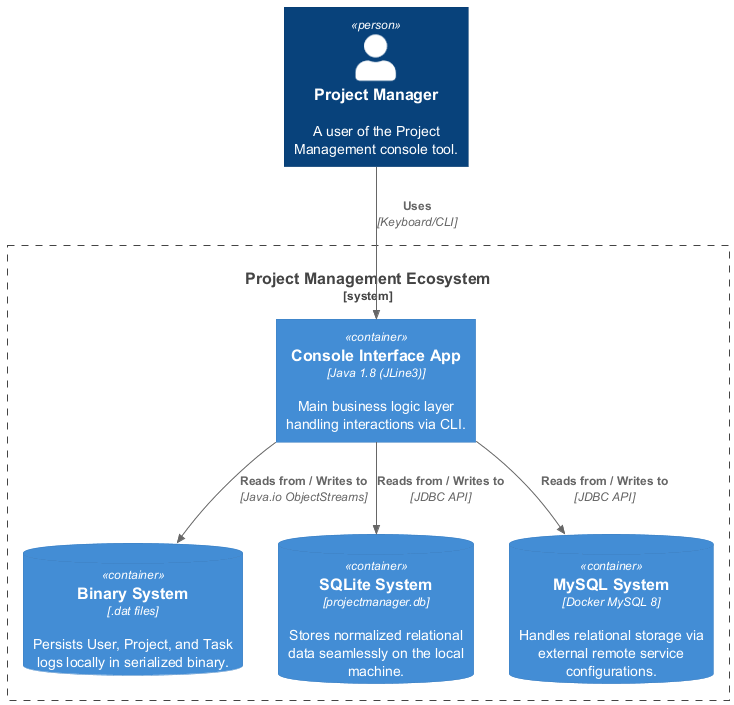

The diagram above was rendered by PlantUML. Its source (embedded in the PNG):
@startuml
!include https://raw.githubusercontent.com/plantuml-stdlib/C4-PlantUML/master/C4_Container.puml

Person(admin, "Project Manager", "A user of the Project Management console tool.")

System_Boundary(c1, "Project Management Ecosystem") {
    Container(app, "Console Interface App", "Java 1.8 (JLine3)", "Main business logic layer handling interactions via CLI.")
    
    ContainerDb(bin_db, "Binary System", ".dat files", "Persists User, Project, and Task logs locally in serialized binary.")
    ContainerDb(sqlite_db, "SQLite System", "projectmanager.db", "Stores normalized relational data seamlessly on the local machine.")
    ContainerDb(mysql_db, "MySQL System", "Docker MySQL 8", "Handles relational storage via external remote service configurations.")
}

Rel(admin, app, "Uses", "Keyboard/CLI")
Rel(app, bin_db, "Reads from / Writes to", "Java.io ObjectStreams")
Rel(app, sqlite_db, "Reads from / Writes to", "JDBC API")
Rel(app, mysql_db, "Reads from / Writes to", "JDBC API")

@enduml